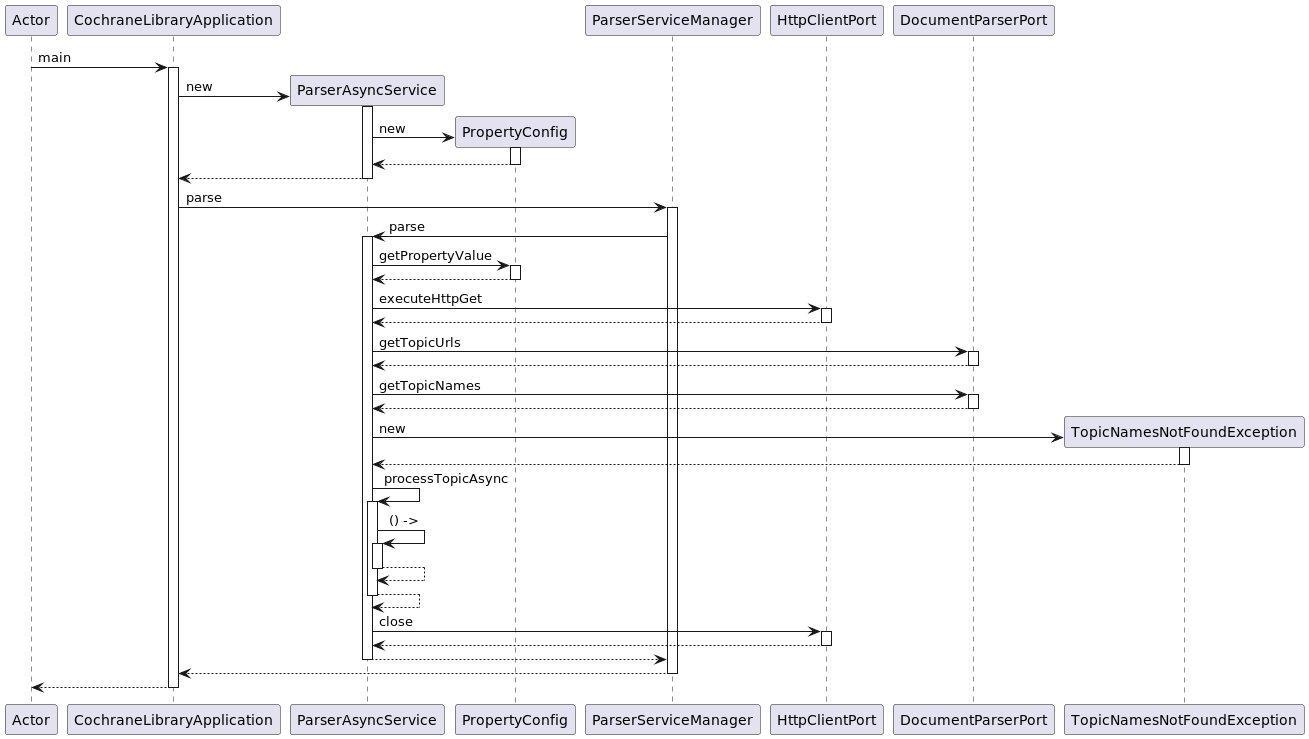

The diagram above was rendered by PlantUML. Its source (embedded in the PNG):
@startuml
participant Actor
Actor -> CochraneLibraryApplication : main
activate CochraneLibraryApplication
create ParserAsyncService
CochraneLibraryApplication -> ParserAsyncService : new
activate ParserAsyncService
create PropertyConfig
ParserAsyncService -> PropertyConfig : new
activate PropertyConfig
PropertyConfig --> ParserAsyncService
deactivate PropertyConfig
ParserAsyncService --> CochraneLibraryApplication
deactivate ParserAsyncService
CochraneLibraryApplication -> ParserServiceManager : parse
activate ParserServiceManager
ParserServiceManager -> ParserAsyncService : parse
activate ParserAsyncService
ParserAsyncService -> PropertyConfig : getPropertyValue
activate PropertyConfig
PropertyConfig --> ParserAsyncService
deactivate PropertyConfig
ParserAsyncService -> HttpClientPort : executeHttpGet
activate HttpClientPort
HttpClientPort --> ParserAsyncService
deactivate HttpClientPort
ParserAsyncService -> DocumentParserPort : getTopicUrls
activate DocumentParserPort
DocumentParserPort --> ParserAsyncService
deactivate DocumentParserPort
ParserAsyncService -> DocumentParserPort : getTopicNames
activate DocumentParserPort
DocumentParserPort --> ParserAsyncService
deactivate DocumentParserPort
create TopicNamesNotFoundException
ParserAsyncService -> TopicNamesNotFoundException : new
activate TopicNamesNotFoundException
TopicNamesNotFoundException --> ParserAsyncService
deactivate TopicNamesNotFoundException
ParserAsyncService -> ParserAsyncService : processTopicAsync
activate ParserAsyncService
ParserAsyncService -> ParserAsyncService : () ->
activate ParserAsyncService
ParserAsyncService --> ParserAsyncService
deactivate ParserAsyncService
ParserAsyncService --> ParserAsyncService
deactivate ParserAsyncService
ParserAsyncService -> HttpClientPort : close
activate HttpClientPort
HttpClientPort --> ParserAsyncService
deactivate HttpClientPort
ParserAsyncService --> ParserServiceManager
deactivate ParserAsyncService
ParserServiceManager --> CochraneLibraryApplication
deactivate ParserServiceManager
return
@enduml